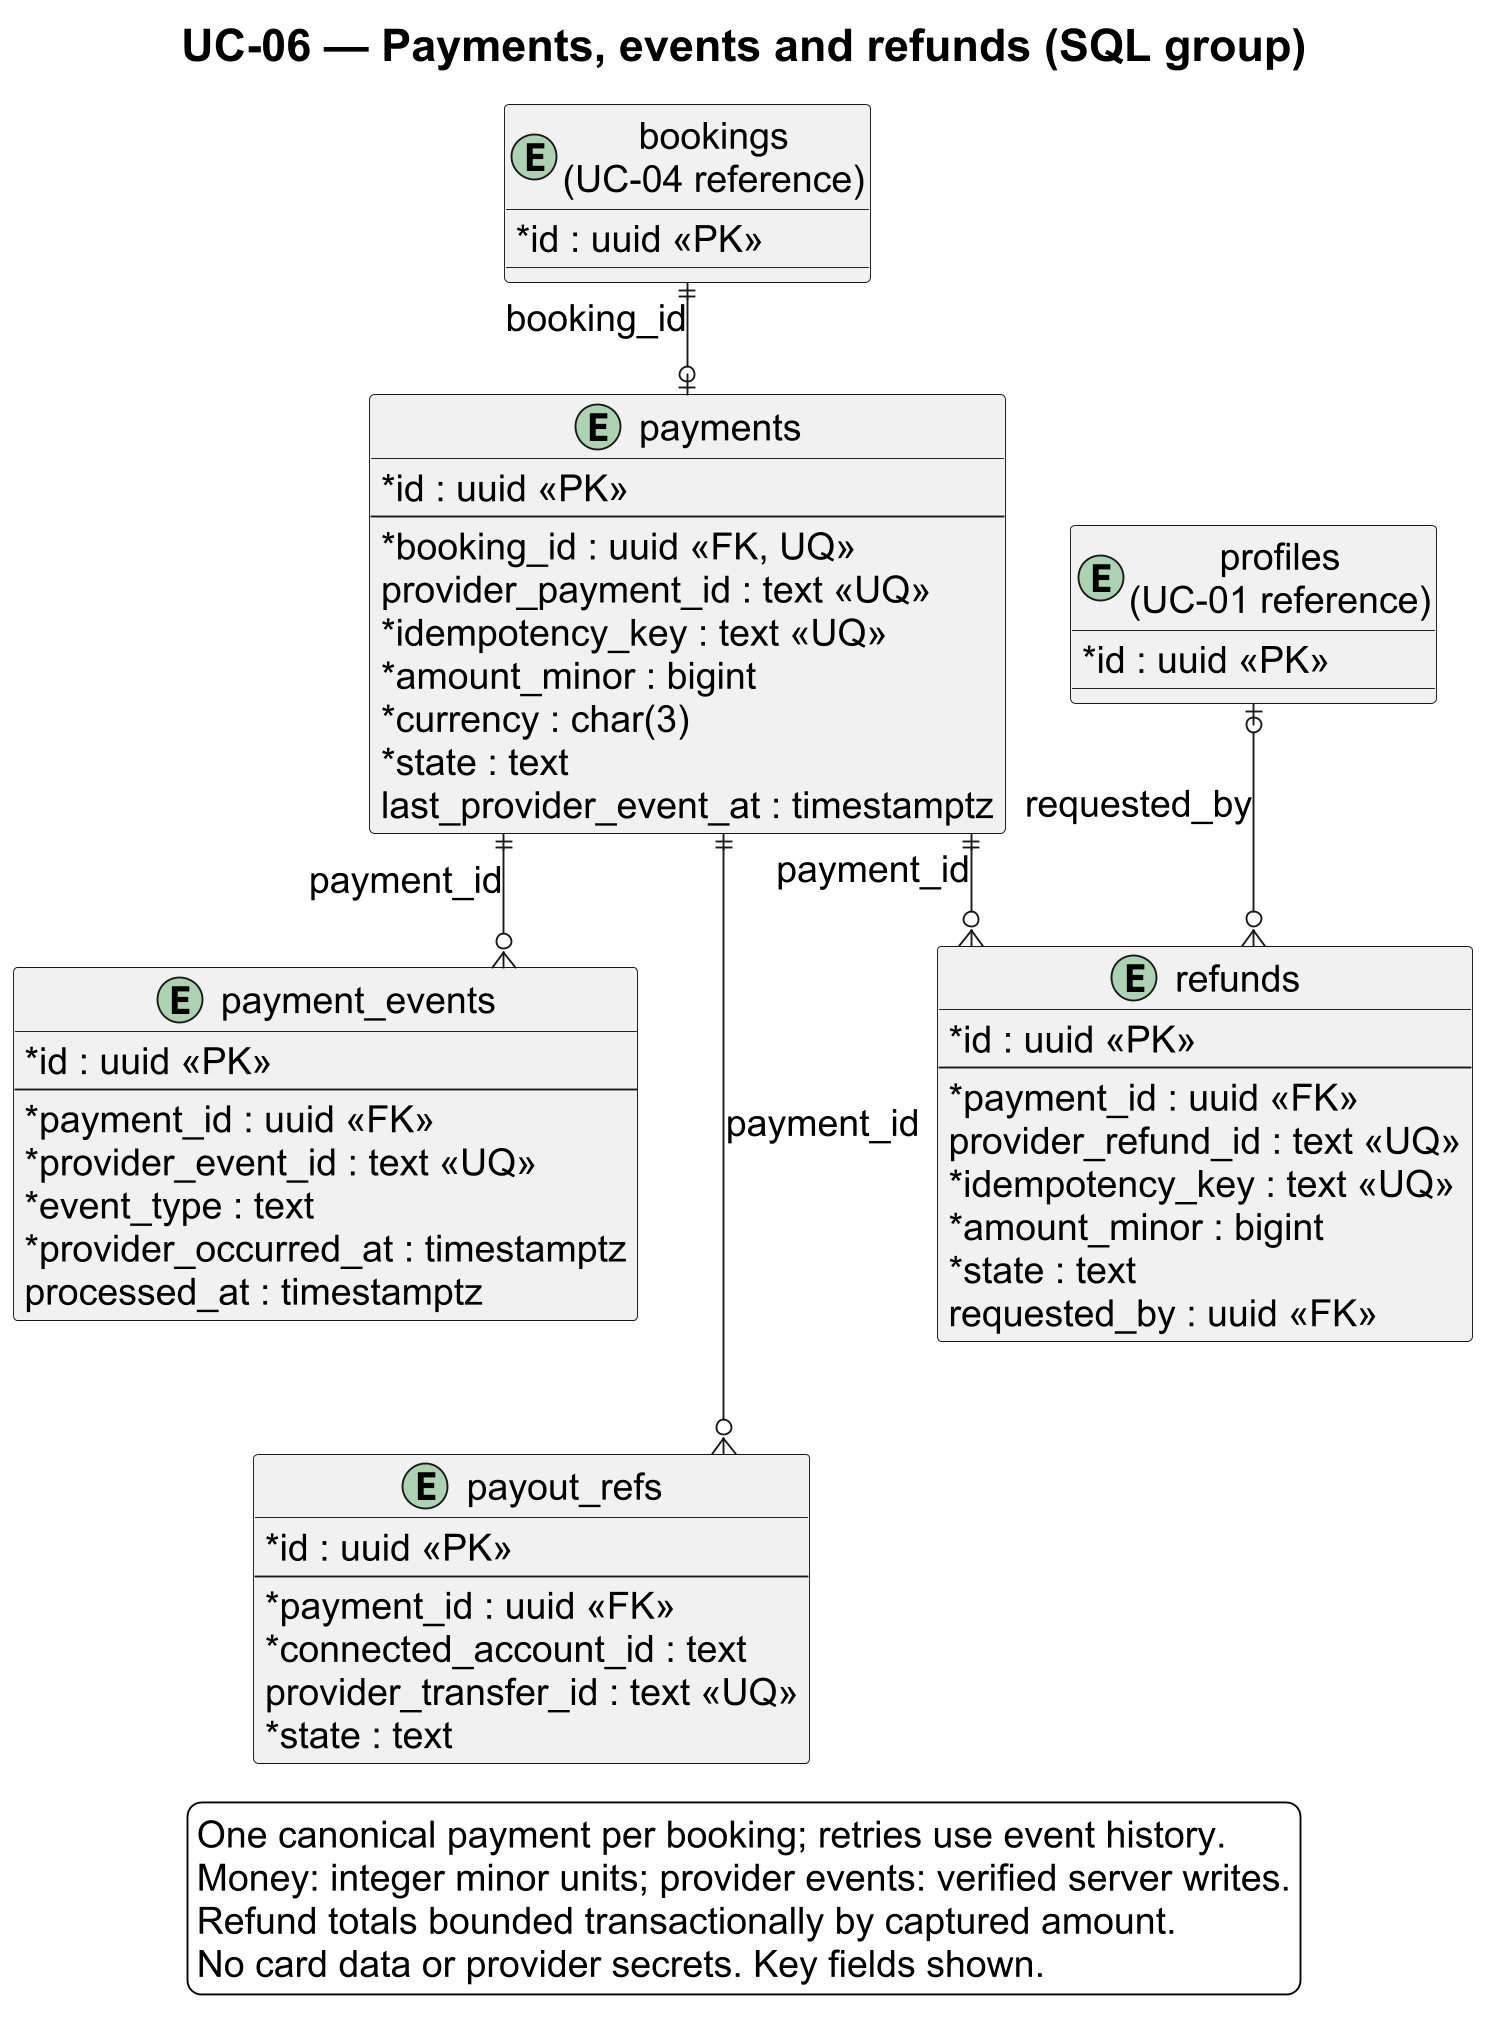

The diagram above was rendered by PlantUML. Its source (embedded in the PNG):
@startuml
title UC-06 — Payments, events and refunds (SQL group)
top to bottom direction
skinparam backgroundColor white
skinparam defaultFontName Arial
skinparam defaultFontSize 20
skinparam legendFontSize 20
skinparam titleFontSize 24
skinparam shadowing false
skinparam dpi 180
skinparam linetype ortho
skinparam classAttributeIconSize 0
skinparam entityBackgroundColor #F4F7FB
entity "bookings\n(UC-04 reference)" as bookings {
  * id : uuid <<PK>>
}
entity "payments" as payments {
  * id : uuid <<PK>>
  --
  * booking_id : uuid <<FK, UQ>>
  provider_payment_id : text <<UQ>>
  * idempotency_key : text <<UQ>>
  * amount_minor : bigint
  * currency : char(3)
  * state : text
  last_provider_event_at : timestamptz
}
entity "payment_events" as events {
  * id : uuid <<PK>>
  --
  * payment_id : uuid <<FK>>
  * provider_event_id : text <<UQ>>
  * event_type : text
  * provider_occurred_at : timestamptz
  processed_at : timestamptz
}
entity "refunds" as refunds {
  * id : uuid <<PK>>
  --
  * payment_id : uuid <<FK>>
  provider_refund_id : text <<UQ>>
  * idempotency_key : text <<UQ>>
  * amount_minor : bigint
  * state : text
  requested_by : uuid <<FK>>
}
entity "payout_refs" as payouts {
  * id : uuid <<PK>>
  --
  * payment_id : uuid <<FK>>
  * connected_account_id : text
  provider_transfer_id : text <<UQ>>
  * state : text
}
entity "profiles\n(UC-01 reference)" as profiles {
  * id : uuid <<PK>>
}
bookings ||--o| payments : booking_id
payments ||--o{ events : payment_id
payments ||--o{ refunds : payment_id
payments ||--o{ payouts : payment_id
profiles |o--o{ refunds : requested_by
events -[hidden]down- payouts
legend bottom
  One canonical payment per booking; retries use event history.
  Money: integer minor units; provider events: verified server writes.
  Refund totals bounded transactionally by captured amount.
  No card data or provider secrets. Key fields shown.
endlegend
@enduml